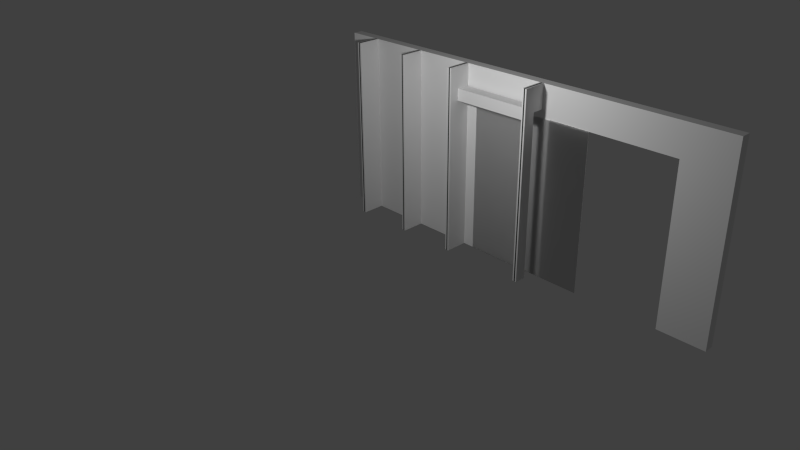 # Source: biblio.blend  (saved by Blender 2.73.0; exported with 4.5.12 LTS)
import bpy
from mathutils import Matrix  # noqa: F401  (used for matrix-valued properties, if any)

bpy.ops.wm.read_factory_settings(use_empty=True)
scene = bpy.context.scene
scene.name = 'Scene'

# ---- collections
col_collection_1 = bpy.data.collections.new('Collection 1'); scene.collection.children.link(col_collection_1)

# ---- materials (node trees are filled in below, after node groups)
mat_material = bpy.data.materials.new('Material')
mat_material.alpha_threshold = 0.0
mat_material.roughness = 0.5
mat_material.specular_intensity = 0.16
mat_material.line_color = (0.0, 0.0, 0.0, 1.0)
mat_material_wall_001 = bpy.data.materials.new('Material.wall.001')
mat_material_wall_001.alpha_threshold = 0.0
mat_material_wall_001.diffuse_color = (0.8, 0.41, 0.186, 1.0)
mat_material_wall_001.roughness = 0.5
mat_material_001 = bpy.data.materials.new('Material.001')
mat_material_001.alpha_threshold = 0.0
mat_material_001.diffuse_color = (0.8, 0.5345, 0.03754, 1.0)
mat_material_001.roughness = 0.5
mat_material_001.specular_intensity = 0.1599
mat_material_001.line_color = (0.0, 0.0, 0.0, 1.0)
mat_material_wall = bpy.data.materials.new('Material.wall')
mat_material_wall.alpha_threshold = 0.0
mat_material_wall.roughness = 0.5

# ---- material node trees
mat_material_wall_001.use_nodes = True; mat_material_wall_001.node_tree.nodes.clear()
_N = mat_material_wall_001.node_tree.nodes; _L = mat_material_wall_001.node_tree.links
n0 = _N.new('ShaderNodeOutputMaterial'); n0.name = 'Material Output'; n0.location = (300, 300)
n1 = _N.new('ShaderNodeBsdfTranslucent'); n1.name = 'Translucent BSDF'; n1.location = (110, 300)
_L.new(n1.outputs[0], n0.inputs[0])
n0.is_active_output = True
mat_material_001.use_nodes = True; mat_material_001.node_tree.nodes.clear()
_N = mat_material_001.node_tree.nodes; _L = mat_material_001.node_tree.links
n0 = _N.new('ShaderNodeOutputMaterial'); n0.name = 'Material Output'; n0.location = (300, 300)
n1 = _N.new('ShaderNodeBsdfDiffuse'); n1.name = 'Diffuse BSDF'; n1.location = (100, 300)
n1.inputs[0].default_value = (0.03137, 0.03522, 0.03348, 1.0)
_L.new(n1.outputs[0], n0.inputs[0])
n0.is_active_output = True
mat_material_wall.use_nodes = True; mat_material_wall.node_tree.nodes.clear()
_N = mat_material_wall.node_tree.nodes; _L = mat_material_wall.node_tree.links
n0 = _N.new('ShaderNodeOutputMaterial'); n0.name = 'Material Output'; n0.location = (300, 300)
n1 = _N.new('ShaderNodeBsdfDiffuse'); n1.name = 'Diffuse BSDF'; n1.location = (100, 300)
n1.inputs[0].default_value = (0.8711, 0.8718, 0.8709, 1.0)
_L.new(n1.outputs[0], n0.inputs[0])
n0.is_active_output = True

# ---- world
world_world = bpy.data.worlds.new('World'); scene.world = world_world
world_world.color = (0.05088, 0.05088, 0.05088)
world_world.use_sun_shadow = False
world_world.sun_shadow_jitter_overblur = 0.0
world_world.cycles.sampling_method = 'MANUAL'
world_world.cycles.sample_map_resolution = 256

# ---- cameras
cam_camera = bpy.data.cameras.new('Camera')
cam_camera.clip_end = 100.0
cam_camera.lens = 35.0
cam_camera.sensor_width = 32.0
cam_camera.sensor_height = 18.0
cam_camera.ortho_scale = 7.314
cam_camera.dof.focus_distance = 0.0

# ---- lights
light_lamp = bpy.data.lights.new('Lamp', 'POINT')
light_lamp.transmission_factor = 0.0
light_lamp.cutoff_distance = 30.0
light_lamp.energy = 100.0
light_lamp.shadow_buffer_clip_start = 1.001
light_lamp.shadow_soft_size = 0.1
light_lamp.shadow_maximum_resolution = 0.006
light_lamp.use_absolute_resolution = True
light_lamp.cycles.use_multiple_importance_sampling = False

# ---- meshes
me_cube_007 = bpy.data.meshes.new('Cube.007')
me_cube_007.from_pydata([(0.3374, -0.06247, 0.0625), (0.3194, 0.07737, -0.07531), (0.3374, 0.08753, 0.0625), (0.3194, 0.08754, 0.0625), (0.3374, -0.06247, -0.08737), (0.3194, -0.06246, -0.08737), (0.3374, 0.08753, -0.08737), (0.3194, 0.08754, -0.08737), (0.3374, -0.06247, 0.0625), (0.3374, 0.08753, 0.0625), (0.3374, -0.06247, -0.08737), (0.3374, 0.08753, -0.08737), (-0.7694, 0.07737, -0.07531), (-0.7694, 0.08754, 0.0625), (-0.7694, -0.06246, -0.08737), (-0.7694, 0.08754, -0.08737), (0.3194, -0.06246, -0.0772), (-0.7694, -0.06246, -0.0772), (-0.7694, 0.07737, 0.0625), (0.3194, 0.07737, 0.0625)], [(8, 0), (4, 10), (11, 6), (2, 9)], [(3, 7, 15, 13), (19, 1, 16, 5, 7, 3), (12, 18, 13, 15, 14, 17), (5, 16, 17, 14), (7, 5, 14, 15), (1, 19, 18, 12), (16, 1, 12, 17), (19, 3, 13, 18)])
me_cube_007.materials.append(mat_material)
me_cube_007.use_remesh_preserve_volume = False
me_cube_007.use_remesh_preserve_attributes = False
me_cube_007.use_mirror_vertex_groups = False
me_cube_007.update()
me_cube_006 = bpy.data.meshes.new('Cube.006')
me_cube_006.from_pydata([(3.307, 0.0, -2.4), (3.307, 0.0, -0.4), (4.916, 0.0, -0.4), (4.916, 0.0, -2.4), (3.307, -0.002, -2.4), (3.307, -0.002, -0.4), (4.916, -0.002, -0.4), (4.916, -0.002, -2.4)], [], [(2, 3, 0, 1), (6, 5, 4, 7), (3, 2, 6, 7), (0, 3, 7, 4), (2, 1, 5, 6), (1, 0, 4, 5)])
me_cube_006.materials.append(mat_material_wall_001)
me_cube_006.use_remesh_preserve_volume = False
me_cube_006.use_remesh_preserve_attributes = False
me_cube_006.use_mirror_vertex_groups = False
me_cube_006.update()
me_cube_005 = bpy.data.meshes.new('Cube.005')
me_cube_005.from_pydata([(-0.982, 0.85, -1.0), (-0.982, 0.7, -1.0), (-1.0, 0.7, -1.0), (-1.0, 0.85, -1.0), (-0.982, 0.85, 1.4), (-0.982, 0.7, 1.4), (-1.0, 0.7, 1.4), (-1.0, 0.85, 1.4), (-0.982, 0.85, 1.1), (-1.0, 0.85, 1.1), (-0.982, 1.0, 1.4), (-1.0, 1.0, 1.4), (-0.982, 1.0, 1.1), (-1.0, 1.0, 1.1)], [], [(0, 1, 2, 3), (4, 7, 6, 5), (0, 8, 4, 5, 1), (1, 5, 6, 2), (2, 6, 7, 9, 3), (8, 0, 3, 9), (8, 9, 13, 12), (10, 12, 13, 11), (7, 4, 10, 11), (9, 7, 11, 13), (4, 8, 12, 10)])
me_cube_005.materials.append(mat_material)
me_cube_005.use_remesh_preserve_volume = False
me_cube_005.use_remesh_preserve_attributes = False
me_cube_005.use_mirror_vertex_groups = False
me_cube_005.update()
me_cube_004 = bpy.data.meshes.new('Cube.004')
me_cube_004.from_pydata([(-0.982, 0.85, -1.0), (-0.982, 0.7, -1.0), (-1.0, 0.7, -1.0), (-1.0, 0.85, -1.0), (-0.982, 0.85, 1.4), (-0.982, 0.7, 1.4), (-1.0, 0.7, 1.4), (-1.0, 0.85, 1.4), (-0.982, 0.85, 1.103), (-1.0, 0.85, 1.103), (-0.982, 1.0, 1.4), (-1.0, 1.0, 1.4), (-0.982, 1.0, 1.103), (-1.0, 1.0, 1.103), (-0.982, 0.85, 0.9535), (-1.0, 0.85, 0.9535)], [], [(0, 1, 2, 3), (4, 7, 6, 5), (0, 8, 4, 5, 1), (1, 5, 6, 2), (2, 6, 7, 9, 3), (8, 0, 3, 9), (10, 12, 13, 11), (7, 4, 10, 11), (9, 7, 11, 13), (4, 8, 12, 10), (8, 9, 15, 14)])
me_cube_004.materials.append(mat_material_001)
me_cube_004.use_remesh_preserve_volume = False
me_cube_004.use_remesh_preserve_attributes = False
me_cube_004.use_mirror_vertex_groups = False
me_cube_004.update()
me_cube = bpy.data.meshes.new('Cube')
me_cube.from_pydata([(-0.982, 1.0, -1.0), (-0.982, 0.7, -1.0), (-1.0, 0.7, -1.0), (-1.0, 1.0, -1.0), (-0.982, 1.0, 1.4), (-0.982, 0.7, 1.4), (-1.0, 0.7, 1.4), (-1.0, 1.0, 1.4)], [], [(0, 1, 2, 3), (4, 7, 6, 5), (0, 4, 5, 1), (1, 5, 6, 2), (2, 6, 7, 3), (4, 0, 3, 7)])
me_cube.materials.append(mat_material)
me_cube.use_remesh_preserve_volume = False
me_cube.use_remesh_preserve_attributes = False
me_cube.use_mirror_vertex_groups = False
me_cube.update()
me_cube_001 = bpy.data.meshes.new('Cube.001')
me_cube_001.from_pydata([(-0.982, 1.0, -1.0), (-0.982, 0.7, -1.0), (-1.0, 0.7, -1.0), (-1.0, 1.0, -1.0), (-0.982, 1.0, 1.4), (-0.982, 0.7, 1.4), (-1.0, 0.7, 1.4), (-1.0, 1.0, 1.4)], [], [(0, 1, 2, 3), (4, 7, 6, 5), (0, 4, 5, 1), (1, 5, 6, 2), (2, 6, 7, 3), (4, 0, 3, 7)])
me_cube_001.materials.append(mat_material_001)
me_cube_001.use_remesh_preserve_volume = False
me_cube_001.use_remesh_preserve_attributes = False
me_cube_001.use_mirror_vertex_groups = False
me_cube_001.update()
me_cube_002 = bpy.data.meshes.new('Cube.002')
me_cube_002.from_pydata([(0.0, 0.0, -2.4), (0.0, 0.1242, -2.4), (3.307, 0.1242, -2.4), (3.307, 0.0, -2.4), (0.0, 0.0, 0.0), (0.0, 0.1242, 0.0), (3.307, 0.1242, 0.0), (3.307, 0.0, 0.0), (3.307, 0.0, -0.4), (3.307, 0.1242, -0.4), (4.916, 0.1242, 0.0), (4.916, 0.0, 0.0), (4.916, 0.0, -0.4), (4.916, 0.1242, -0.4), (5.516, 0.1242, 0.0), (5.516, 0.0, 0.0), (5.516, 0.0, -0.4), (5.516, 0.1242, -0.4), (4.916, 0.0, -0.4), (4.916, 0.1242, -0.4), (5.516, 0.0, -0.4), (5.516, 0.1242, -0.4), (4.916, 0.0, -2.4), (4.916, 0.1242, -2.4), (5.516, 0.0, -2.4), (5.516, 0.1242, -2.4)], [], [(4, 5, 1, 0), (5, 6, 9, 2, 1), (2, 9, 8, 3), (7, 4, 0, 3, 8), (0, 1, 2, 3), (7, 6, 5, 4), (8, 9, 13, 12), (13, 17, 21, 19), (9, 6, 10, 13), (7, 8, 12, 11), (6, 7, 11, 10), (17, 14, 15, 16), (13, 10, 14, 17), (11, 12, 16, 15), (10, 11, 15, 14), (19, 21, 25, 23), (16, 12, 18, 20), (17, 16, 20, 21), (12, 13, 19, 18), (22, 23, 25, 24), (20, 18, 22, 24), (21, 20, 24, 25), (18, 19, 23, 22)])
me_cube_002.materials.append(mat_material_wall)
me_cube_002.use_remesh_preserve_volume = False
me_cube_002.use_remesh_preserve_attributes = False
me_cube_002.use_mirror_vertex_groups = False
me_cube_002.update()

# ---- objects
ob_cube_012 = bpy.data.objects.new('Cube.012', me_cube_007)
ob_door = bpy.data.objects.new('door', me_cube_006)
ob_cube_009 = bpy.data.objects.new('Cube.009', me_cube_005)
ob_cube_011 = bpy.data.objects.new('Cube.011', me_cube_005)
ob_cube_010 = bpy.data.objects.new('Cube.010', me_cube_004)
ob_cube_008 = bpy.data.objects.new('Cube.008', me_cube)
ob_cube_007 = bpy.data.objects.new('Cube.007', me_cube_001)
ob_cube_006 = bpy.data.objects.new('Cube.006', me_cube)
ob_cube_005 = bpy.data.objects.new('Cube.005', me_cube)
ob_cube_004 = bpy.data.objects.new('Cube.004', me_cube_001)
ob_cube_003 = bpy.data.objects.new('Cube.003', me_cube)
ob_wall = bpy.data.objects.new('wall', me_cube_002)
ob_cube_002 = bpy.data.objects.new('Cube.002', me_cube)
ob_cube_001 = bpy.data.objects.new('Cube.001', me_cube_001)
ob_cube = bpy.data.objects.new('Cube', me_cube)
ob_lamp = bpy.data.objects.new('Lamp', light_lamp)
ob_camera = bpy.data.objects.new('Camera', cam_camera)

# ---- transforms, parenting, visibility, modifiers, constraints
ob_cube_012.location = (1.423, 0.9125, 2.08)
ob_cube_012.rotation_euler = (3.142, -0.0, 0.0)
ob_cube_012.lock_rotations_4d = False
ob_cube_012.empty_display_type = 'ARROWS'
ob_cube_012.lineart.crease_threshold = 0.0
ob_door.location = (-2.495, 0.99, 2.439)
ob_door.lineart.crease_threshold = 0.0
ob_cube_009.location = (2.76, 0.0, 1.039)
ob_cube_009.lock_rotations_4d = False
ob_cube_009.empty_display_type = 'ARROWS'
ob_cube_009.lineart.crease_threshold = 0.0
ob_cube_011.location = (2.724, 0.0, 1.039)
ob_cube_011.lock_rotations_4d = False
ob_cube_011.empty_display_type = 'ARROWS'
ob_cube_011.lineart.crease_threshold = 0.0
ob_cube_010.location = (2.742, 0.0, 1.039)
ob_cube_010.lock_rotations_4d = False
ob_cube_010.empty_display_type = 'ARROWS'
ob_cube_010.lineart.crease_threshold = 0.0
ob_cube_008.location = (1.636, 0.0, 1.039)
ob_cube_008.lock_rotations_4d = False
ob_cube_008.empty_display_type = 'ARROWS'
ob_cube_008.lineart.crease_threshold = 0.0
ob_cube_007.location = (1.618, 0.0, 1.039)
ob_cube_007.lock_rotations_4d = False
ob_cube_007.empty_display_type = 'ARROWS'
ob_cube_007.lineart.crease_threshold = 0.0
ob_cube_006.location = (1.6, 0.0, 1.039)
ob_cube_006.lock_rotations_4d = False
ob_cube_006.empty_display_type = 'ARROWS'
ob_cube_006.lineart.crease_threshold = 0.0
ob_cube_005.location = (0.8, 0.0, 1.039)
ob_cube_005.lock_rotations_4d = False
ob_cube_005.empty_display_type = 'ARROWS'
ob_cube_005.lineart.crease_threshold = 0.0
ob_cube_004.location = (0.818, 0.0, 1.039)
ob_cube_004.lock_rotations_4d = False
ob_cube_004.empty_display_type = 'ARROWS'
ob_cube_004.lineart.crease_threshold = 0.0
ob_cube_003.location = (0.836, 0.0, 1.039)
ob_cube_003.lock_rotations_4d = False
ob_cube_003.empty_display_type = 'ARROWS'
ob_cube_003.lineart.crease_threshold = 0.0
ob_wall.location = (-1.416, 1.0, 2.439)
ob_wall.hide_viewport = True
ob_wall.hide_select = True
ob_wall.lineart.crease_threshold = 0.0
ob_cube_002.location = (0.036, 0.0, 1.039)
ob_cube_002.lock_rotations_4d = False
ob_cube_002.empty_display_type = 'ARROWS'
ob_cube_002.lineart.crease_threshold = 0.0
ob_cube_001.location = (0.018, 0.0, 1.039)
ob_cube_001.lock_rotations_4d = False
ob_cube_001.empty_display_type = 'ARROWS'
ob_cube_001.lineart.crease_threshold = 0.0
ob_cube.location = (0.0, 0.0, 1.039)
ob_cube.lock_rotations_4d = False
ob_cube.empty_display_type = 'ARROWS'
ob_cube.lineart.crease_threshold = 0.0
ob_lamp.location = (1.469, -1.039, 3.034)
ob_lamp.rotation_euler = (0.6503, 0.05522, 1.866)
ob_lamp.lock_rotations_4d = False
ob_lamp.empty_display_type = 'ARROWS'
ob_lamp.color = (0.0, 0.0, 0.0, 0.0)
ob_lamp.lineart.crease_threshold = 0.0
ob_camera.location = (7.481, -6.508, 5.344)
ob_camera.rotation_euler = (1.109, 0.01082, 0.8149)
ob_camera.lock_rotations_4d = False
ob_camera.empty_display_type = 'ARROWS'
ob_camera.color = (0.0, 0.0, 0.0, 0.0)
ob_camera.display_type = 'WIRE'
ob_camera.lineart.crease_threshold = 0.0

# ---- collection membership
col_collection_1.objects.link(ob_cube_012)
col_collection_1.objects.link(ob_door)
col_collection_1.objects.link(ob_cube_009)
col_collection_1.objects.link(ob_cube_011)
col_collection_1.objects.link(ob_cube_010)
col_collection_1.objects.link(ob_cube_008)
col_collection_1.objects.link(ob_cube_007)
col_collection_1.objects.link(ob_cube_006)
col_collection_1.objects.link(ob_cube_005)
col_collection_1.objects.link(ob_cube_004)
col_collection_1.objects.link(ob_cube_003)
col_collection_1.objects.link(ob_wall)
col_collection_1.objects.link(ob_cube_002)
col_collection_1.objects.link(ob_cube_001)
col_collection_1.objects.link(ob_cube)
col_collection_1.objects.link(ob_lamp)
col_collection_1.objects.link(ob_camera)

# ---- scene / render settings (as saved in the file)
scene.camera = ob_camera
scene.frame_start = 1; scene.frame_end = 250; scene.frame_set(1)
scene.render.engine = 'CYCLES'
scene.render.resolution_percentage = 50
scene.render.dither_intensity = 0.0
scene.cycles.use_denoising = False
scene.cycles.samples = 100
scene.cycles.sampling_pattern = 'TABULATED_SOBOL'
scene.cycles.light_sampling_threshold = 0.0
scene.cycles.use_adaptive_sampling = False
scene.cycles.use_light_tree = False
scene.cycles.blur_glossy = 0.0
scene.cycles.pixel_filter_type = 'GAUSSIAN'
scene.cycles.sample_clamp_indirect = 0.0
scene.view_settings.view_transform = 'Standard'
bpy.context.view_layer.update()
